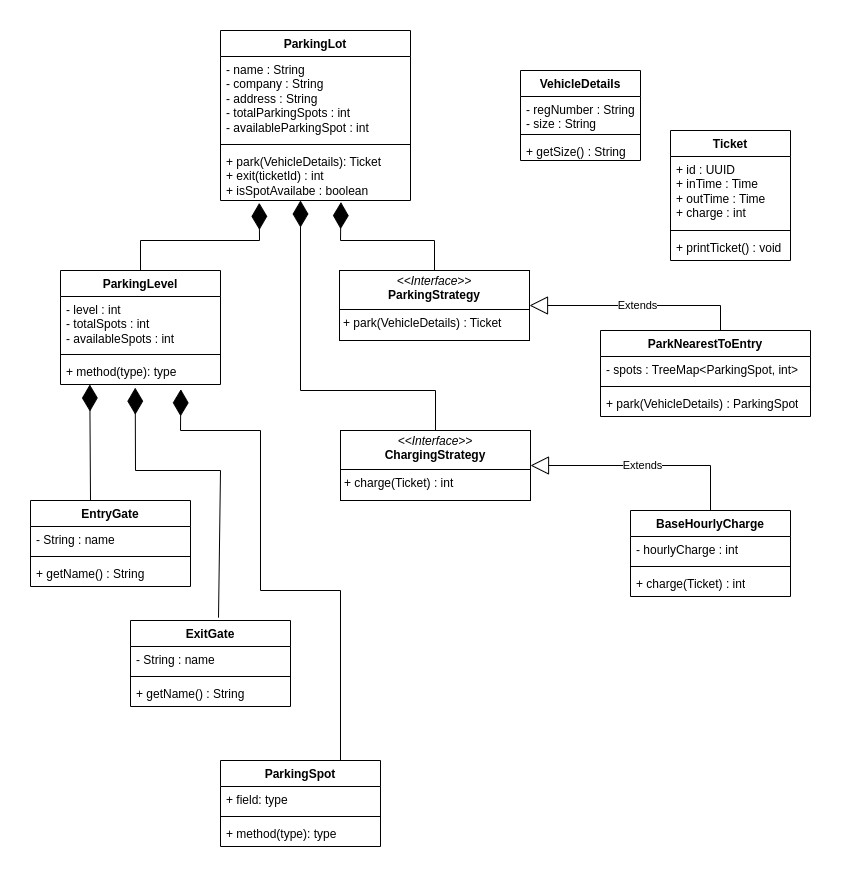

The diagram above was exported from draw.io. Its source (the exported page's mxGraphModel, read from the mxfile embedded in the PNG):
<mxGraphModel dx="1562" dy="578" grid="1" gridSize="10" guides="1" tooltips="1" connect="1" arrows="1" fold="1" page="1" pageScale="1" pageWidth="827" pageHeight="1169" math="0" shadow="0">
  <root>
    <mxCell id="0" />
    <mxCell id="1" parent="0" />
    <mxCell id="9-hQHYbW0G0kMdyPW6Wz-1" value="ParkingLot" style="swimlane;fontStyle=1;align=center;verticalAlign=top;childLayout=stackLayout;horizontal=1;startSize=26;horizontalStack=0;resizeParent=1;resizeParentMax=0;resizeLast=0;collapsible=1;marginBottom=0;whiteSpace=wrap;html=1;" vertex="1" parent="1">
      <mxGeometry x="200" y="40" width="190" height="170" as="geometry" />
    </mxCell>
    <mxCell id="9-hQHYbW0G0kMdyPW6Wz-2" value="- name : String&lt;div&gt;- company : String&lt;br&gt;&lt;div&gt;- address : String&lt;/div&gt;&lt;div&gt;- totalParkingSpots : int&lt;/div&gt;&lt;/div&gt;&lt;div&gt;- availableParkingSpot : int&lt;/div&gt;" style="text;strokeColor=none;fillColor=none;align=left;verticalAlign=top;spacingLeft=4;spacingRight=4;overflow=hidden;rotatable=0;points=[[0,0.5],[1,0.5]];portConstraint=eastwest;whiteSpace=wrap;html=1;" vertex="1" parent="9-hQHYbW0G0kMdyPW6Wz-1">
      <mxGeometry y="26" width="190" height="84" as="geometry" />
    </mxCell>
    <mxCell id="9-hQHYbW0G0kMdyPW6Wz-3" value="" style="line;strokeWidth=1;fillColor=none;align=left;verticalAlign=middle;spacingTop=-1;spacingLeft=3;spacingRight=3;rotatable=0;labelPosition=right;points=[];portConstraint=eastwest;strokeColor=inherit;" vertex="1" parent="9-hQHYbW0G0kMdyPW6Wz-1">
      <mxGeometry y="110" width="190" height="8" as="geometry" />
    </mxCell>
    <mxCell id="9-hQHYbW0G0kMdyPW6Wz-4" value="+ park(VehicleDetails): Ticket&lt;div&gt;+ exit(ticketId) : int&lt;/div&gt;&lt;div&gt;+ isSpotAvailabe : boolean&lt;/div&gt;" style="text;strokeColor=none;fillColor=none;align=left;verticalAlign=top;spacingLeft=4;spacingRight=4;overflow=hidden;rotatable=0;points=[[0,0.5],[1,0.5]];portConstraint=eastwest;whiteSpace=wrap;html=1;" vertex="1" parent="9-hQHYbW0G0kMdyPW6Wz-1">
      <mxGeometry y="118" width="190" height="52" as="geometry" />
    </mxCell>
    <mxCell id="9-hQHYbW0G0kMdyPW6Wz-6" value="ParkingLevel" style="swimlane;fontStyle=1;align=center;verticalAlign=top;childLayout=stackLayout;horizontal=1;startSize=26;horizontalStack=0;resizeParent=1;resizeParentMax=0;resizeLast=0;collapsible=1;marginBottom=0;whiteSpace=wrap;html=1;" vertex="1" parent="1">
      <mxGeometry x="40" y="280" width="160" height="114" as="geometry" />
    </mxCell>
    <mxCell id="9-hQHYbW0G0kMdyPW6Wz-7" value="- level : int&lt;div&gt;- totalSpots : int&lt;/div&gt;&lt;div&gt;- availableSpots : int&lt;/div&gt;&lt;div&gt;&lt;br&gt;&lt;/div&gt;" style="text;strokeColor=none;fillColor=none;align=left;verticalAlign=top;spacingLeft=4;spacingRight=4;overflow=hidden;rotatable=0;points=[[0,0.5],[1,0.5]];portConstraint=eastwest;whiteSpace=wrap;html=1;" vertex="1" parent="9-hQHYbW0G0kMdyPW6Wz-6">
      <mxGeometry y="26" width="160" height="54" as="geometry" />
    </mxCell>
    <mxCell id="9-hQHYbW0G0kMdyPW6Wz-8" value="" style="line;strokeWidth=1;fillColor=none;align=left;verticalAlign=middle;spacingTop=-1;spacingLeft=3;spacingRight=3;rotatable=0;labelPosition=right;points=[];portConstraint=eastwest;strokeColor=inherit;" vertex="1" parent="9-hQHYbW0G0kMdyPW6Wz-6">
      <mxGeometry y="80" width="160" height="8" as="geometry" />
    </mxCell>
    <mxCell id="9-hQHYbW0G0kMdyPW6Wz-9" value="+ method(type): type" style="text;strokeColor=none;fillColor=none;align=left;verticalAlign=top;spacingLeft=4;spacingRight=4;overflow=hidden;rotatable=0;points=[[0,0.5],[1,0.5]];portConstraint=eastwest;whiteSpace=wrap;html=1;" vertex="1" parent="9-hQHYbW0G0kMdyPW6Wz-6">
      <mxGeometry y="88" width="160" height="26" as="geometry" />
    </mxCell>
    <mxCell id="9-hQHYbW0G0kMdyPW6Wz-10" value="EntryGate" style="swimlane;fontStyle=1;align=center;verticalAlign=top;childLayout=stackLayout;horizontal=1;startSize=26;horizontalStack=0;resizeParent=1;resizeParentMax=0;resizeLast=0;collapsible=1;marginBottom=0;whiteSpace=wrap;html=1;" vertex="1" parent="1">
      <mxGeometry x="10" y="510" width="160" height="86" as="geometry" />
    </mxCell>
    <mxCell id="9-hQHYbW0G0kMdyPW6Wz-11" value="- String : name" style="text;strokeColor=none;fillColor=none;align=left;verticalAlign=top;spacingLeft=4;spacingRight=4;overflow=hidden;rotatable=0;points=[[0,0.5],[1,0.5]];portConstraint=eastwest;whiteSpace=wrap;html=1;" vertex="1" parent="9-hQHYbW0G0kMdyPW6Wz-10">
      <mxGeometry y="26" width="160" height="26" as="geometry" />
    </mxCell>
    <mxCell id="9-hQHYbW0G0kMdyPW6Wz-12" value="" style="line;strokeWidth=1;fillColor=none;align=left;verticalAlign=middle;spacingTop=-1;spacingLeft=3;spacingRight=3;rotatable=0;labelPosition=right;points=[];portConstraint=eastwest;strokeColor=inherit;" vertex="1" parent="9-hQHYbW0G0kMdyPW6Wz-10">
      <mxGeometry y="52" width="160" height="8" as="geometry" />
    </mxCell>
    <mxCell id="9-hQHYbW0G0kMdyPW6Wz-13" value="+ getName() : String" style="text;strokeColor=none;fillColor=none;align=left;verticalAlign=top;spacingLeft=4;spacingRight=4;overflow=hidden;rotatable=0;points=[[0,0.5],[1,0.5]];portConstraint=eastwest;whiteSpace=wrap;html=1;" vertex="1" parent="9-hQHYbW0G0kMdyPW6Wz-10">
      <mxGeometry y="60" width="160" height="26" as="geometry" />
    </mxCell>
    <mxCell id="9-hQHYbW0G0kMdyPW6Wz-14" value="ExitGate" style="swimlane;fontStyle=1;align=center;verticalAlign=top;childLayout=stackLayout;horizontal=1;startSize=26;horizontalStack=0;resizeParent=1;resizeParentMax=0;resizeLast=0;collapsible=1;marginBottom=0;whiteSpace=wrap;html=1;" vertex="1" parent="1">
      <mxGeometry x="110" y="630" width="160" height="86" as="geometry" />
    </mxCell>
    <mxCell id="9-hQHYbW0G0kMdyPW6Wz-15" value="- String : name" style="text;strokeColor=none;fillColor=none;align=left;verticalAlign=top;spacingLeft=4;spacingRight=4;overflow=hidden;rotatable=0;points=[[0,0.5],[1,0.5]];portConstraint=eastwest;whiteSpace=wrap;html=1;" vertex="1" parent="9-hQHYbW0G0kMdyPW6Wz-14">
      <mxGeometry y="26" width="160" height="26" as="geometry" />
    </mxCell>
    <mxCell id="9-hQHYbW0G0kMdyPW6Wz-16" value="" style="line;strokeWidth=1;fillColor=none;align=left;verticalAlign=middle;spacingTop=-1;spacingLeft=3;spacingRight=3;rotatable=0;labelPosition=right;points=[];portConstraint=eastwest;strokeColor=inherit;" vertex="1" parent="9-hQHYbW0G0kMdyPW6Wz-14">
      <mxGeometry y="52" width="160" height="8" as="geometry" />
    </mxCell>
    <mxCell id="9-hQHYbW0G0kMdyPW6Wz-17" value="+ getName() : String" style="text;strokeColor=none;fillColor=none;align=left;verticalAlign=top;spacingLeft=4;spacingRight=4;overflow=hidden;rotatable=0;points=[[0,0.5],[1,0.5]];portConstraint=eastwest;whiteSpace=wrap;html=1;" vertex="1" parent="9-hQHYbW0G0kMdyPW6Wz-14">
      <mxGeometry y="60" width="160" height="26" as="geometry" />
    </mxCell>
    <mxCell id="9-hQHYbW0G0kMdyPW6Wz-18" value="ParkingSpot" style="swimlane;fontStyle=1;align=center;verticalAlign=top;childLayout=stackLayout;horizontal=1;startSize=26;horizontalStack=0;resizeParent=1;resizeParentMax=0;resizeLast=0;collapsible=1;marginBottom=0;whiteSpace=wrap;html=1;" vertex="1" parent="1">
      <mxGeometry x="200" y="770" width="160" height="86" as="geometry" />
    </mxCell>
    <mxCell id="9-hQHYbW0G0kMdyPW6Wz-19" value="+ field: type" style="text;strokeColor=none;fillColor=none;align=left;verticalAlign=top;spacingLeft=4;spacingRight=4;overflow=hidden;rotatable=0;points=[[0,0.5],[1,0.5]];portConstraint=eastwest;whiteSpace=wrap;html=1;" vertex="1" parent="9-hQHYbW0G0kMdyPW6Wz-18">
      <mxGeometry y="26" width="160" height="26" as="geometry" />
    </mxCell>
    <mxCell id="9-hQHYbW0G0kMdyPW6Wz-20" value="" style="line;strokeWidth=1;fillColor=none;align=left;verticalAlign=middle;spacingTop=-1;spacingLeft=3;spacingRight=3;rotatable=0;labelPosition=right;points=[];portConstraint=eastwest;strokeColor=inherit;" vertex="1" parent="9-hQHYbW0G0kMdyPW6Wz-18">
      <mxGeometry y="52" width="160" height="8" as="geometry" />
    </mxCell>
    <mxCell id="9-hQHYbW0G0kMdyPW6Wz-21" value="+ method(type): type" style="text;strokeColor=none;fillColor=none;align=left;verticalAlign=top;spacingLeft=4;spacingRight=4;overflow=hidden;rotatable=0;points=[[0,0.5],[1,0.5]];portConstraint=eastwest;whiteSpace=wrap;html=1;" vertex="1" parent="9-hQHYbW0G0kMdyPW6Wz-18">
      <mxGeometry y="60" width="160" height="26" as="geometry" />
    </mxCell>
    <mxCell id="9-hQHYbW0G0kMdyPW6Wz-26" value="&lt;p style=&quot;margin:0px;margin-top:4px;text-align:center;&quot;&gt;&lt;i&gt;&amp;lt;&amp;lt;Interface&amp;gt;&amp;gt;&lt;/i&gt;&lt;br&gt;&lt;b&gt;ParkingStrategy&lt;/b&gt;&lt;/p&gt;&lt;hr size=&quot;1&quot; style=&quot;border-style:solid;&quot;&gt;&lt;p style=&quot;margin:0px;margin-left:4px;&quot;&gt;+ park(VehicleDetails) : Ticket&lt;/p&gt;" style="verticalAlign=top;align=left;overflow=fill;html=1;whiteSpace=wrap;" vertex="1" parent="1">
      <mxGeometry x="319" y="280" width="190" height="70" as="geometry" />
    </mxCell>
    <mxCell id="9-hQHYbW0G0kMdyPW6Wz-27" value="&lt;p style=&quot;margin:0px;margin-top:4px;text-align:center;&quot;&gt;&lt;i&gt;&amp;lt;&amp;lt;Interface&amp;gt;&amp;gt;&lt;/i&gt;&lt;br&gt;&lt;b&gt;ChargingStrategy&lt;/b&gt;&lt;/p&gt;&lt;hr size=&quot;1&quot; style=&quot;border-style:solid;&quot;&gt;&lt;p style=&quot;margin:0px;margin-left:4px;&quot;&gt;&lt;/p&gt;&lt;p style=&quot;margin:0px;margin-left:4px;&quot;&gt;+ charge(Ticket) : int&lt;br&gt;&lt;br&gt;&lt;/p&gt;" style="verticalAlign=top;align=left;overflow=fill;html=1;whiteSpace=wrap;" vertex="1" parent="1">
      <mxGeometry x="320" y="440" width="190" height="70" as="geometry" />
    </mxCell>
    <mxCell id="9-hQHYbW0G0kMdyPW6Wz-28" value="BaseHourlyCharge" style="swimlane;fontStyle=1;align=center;verticalAlign=top;childLayout=stackLayout;horizontal=1;startSize=26;horizontalStack=0;resizeParent=1;resizeParentMax=0;resizeLast=0;collapsible=1;marginBottom=0;whiteSpace=wrap;html=1;" vertex="1" parent="1">
      <mxGeometry x="610" y="520" width="160" height="86" as="geometry" />
    </mxCell>
    <mxCell id="9-hQHYbW0G0kMdyPW6Wz-29" value="- hourlyCharge : int" style="text;strokeColor=none;fillColor=none;align=left;verticalAlign=top;spacingLeft=4;spacingRight=4;overflow=hidden;rotatable=0;points=[[0,0.5],[1,0.5]];portConstraint=eastwest;whiteSpace=wrap;html=1;" vertex="1" parent="9-hQHYbW0G0kMdyPW6Wz-28">
      <mxGeometry y="26" width="160" height="26" as="geometry" />
    </mxCell>
    <mxCell id="9-hQHYbW0G0kMdyPW6Wz-30" value="" style="line;strokeWidth=1;fillColor=none;align=left;verticalAlign=middle;spacingTop=-1;spacingLeft=3;spacingRight=3;rotatable=0;labelPosition=right;points=[];portConstraint=eastwest;strokeColor=inherit;" vertex="1" parent="9-hQHYbW0G0kMdyPW6Wz-28">
      <mxGeometry y="52" width="160" height="8" as="geometry" />
    </mxCell>
    <mxCell id="9-hQHYbW0G0kMdyPW6Wz-31" value="+ charge(Ticket) : int" style="text;strokeColor=none;fillColor=none;align=left;verticalAlign=top;spacingLeft=4;spacingRight=4;overflow=hidden;rotatable=0;points=[[0,0.5],[1,0.5]];portConstraint=eastwest;whiteSpace=wrap;html=1;" vertex="1" parent="9-hQHYbW0G0kMdyPW6Wz-28">
      <mxGeometry y="60" width="160" height="26" as="geometry" />
    </mxCell>
    <mxCell id="9-hQHYbW0G0kMdyPW6Wz-32" value="ParkNearestToEntry" style="swimlane;fontStyle=1;align=center;verticalAlign=top;childLayout=stackLayout;horizontal=1;startSize=26;horizontalStack=0;resizeParent=1;resizeParentMax=0;resizeLast=0;collapsible=1;marginBottom=0;whiteSpace=wrap;html=1;" vertex="1" parent="1">
      <mxGeometry x="580" y="340" width="210" height="86" as="geometry" />
    </mxCell>
    <mxCell id="9-hQHYbW0G0kMdyPW6Wz-33" value="- spots : TreeMap&amp;lt;ParkingSpot, int&amp;gt;" style="text;strokeColor=none;fillColor=none;align=left;verticalAlign=top;spacingLeft=4;spacingRight=4;overflow=hidden;rotatable=0;points=[[0,0.5],[1,0.5]];portConstraint=eastwest;whiteSpace=wrap;html=1;" vertex="1" parent="9-hQHYbW0G0kMdyPW6Wz-32">
      <mxGeometry y="26" width="210" height="26" as="geometry" />
    </mxCell>
    <mxCell id="9-hQHYbW0G0kMdyPW6Wz-34" value="" style="line;strokeWidth=1;fillColor=none;align=left;verticalAlign=middle;spacingTop=-1;spacingLeft=3;spacingRight=3;rotatable=0;labelPosition=right;points=[];portConstraint=eastwest;strokeColor=inherit;" vertex="1" parent="9-hQHYbW0G0kMdyPW6Wz-32">
      <mxGeometry y="52" width="210" height="8" as="geometry" />
    </mxCell>
    <mxCell id="9-hQHYbW0G0kMdyPW6Wz-35" value="+ park(VehicleDetails) : ParkingSpot" style="text;strokeColor=none;fillColor=none;align=left;verticalAlign=top;spacingLeft=4;spacingRight=4;overflow=hidden;rotatable=0;points=[[0,0.5],[1,0.5]];portConstraint=eastwest;whiteSpace=wrap;html=1;" vertex="1" parent="9-hQHYbW0G0kMdyPW6Wz-32">
      <mxGeometry y="60" width="210" height="26" as="geometry" />
    </mxCell>
    <mxCell id="9-hQHYbW0G0kMdyPW6Wz-36" value="VehicleDetails" style="swimlane;fontStyle=1;align=center;verticalAlign=top;childLayout=stackLayout;horizontal=1;startSize=26;horizontalStack=0;resizeParent=1;resizeParentMax=0;resizeLast=0;collapsible=1;marginBottom=0;whiteSpace=wrap;html=1;" vertex="1" parent="1">
      <mxGeometry x="500" y="80" width="120" height="90" as="geometry" />
    </mxCell>
    <mxCell id="9-hQHYbW0G0kMdyPW6Wz-37" value="- regNumber : String&lt;div&gt;- size : String&lt;/div&gt;" style="text;strokeColor=none;fillColor=none;align=left;verticalAlign=top;spacingLeft=4;spacingRight=4;overflow=hidden;rotatable=0;points=[[0,0.5],[1,0.5]];portConstraint=eastwest;whiteSpace=wrap;html=1;" vertex="1" parent="9-hQHYbW0G0kMdyPW6Wz-36">
      <mxGeometry y="26" width="120" height="34" as="geometry" />
    </mxCell>
    <mxCell id="9-hQHYbW0G0kMdyPW6Wz-38" value="" style="line;strokeWidth=1;fillColor=none;align=left;verticalAlign=middle;spacingTop=-1;spacingLeft=3;spacingRight=3;rotatable=0;labelPosition=right;points=[];portConstraint=eastwest;strokeColor=inherit;" vertex="1" parent="9-hQHYbW0G0kMdyPW6Wz-36">
      <mxGeometry y="60" width="120" height="8" as="geometry" />
    </mxCell>
    <mxCell id="9-hQHYbW0G0kMdyPW6Wz-39" value="+ getSize() : String" style="text;strokeColor=none;fillColor=none;align=left;verticalAlign=top;spacingLeft=4;spacingRight=4;overflow=hidden;rotatable=0;points=[[0,0.5],[1,0.5]];portConstraint=eastwest;whiteSpace=wrap;html=1;" vertex="1" parent="9-hQHYbW0G0kMdyPW6Wz-36">
      <mxGeometry y="68" width="120" height="22" as="geometry" />
    </mxCell>
    <mxCell id="9-hQHYbW0G0kMdyPW6Wz-41" style="edgeStyle=orthogonalEdgeStyle;rounded=0;orthogonalLoop=1;jettySize=auto;html=1;exitX=1;exitY=0.5;exitDx=0;exitDy=0;" edge="1" parent="9-hQHYbW0G0kMdyPW6Wz-36" source="9-hQHYbW0G0kMdyPW6Wz-37" target="9-hQHYbW0G0kMdyPW6Wz-37">
      <mxGeometry relative="1" as="geometry" />
    </mxCell>
    <mxCell id="9-hQHYbW0G0kMdyPW6Wz-42" value="Ticket" style="swimlane;fontStyle=1;align=center;verticalAlign=top;childLayout=stackLayout;horizontal=1;startSize=26;horizontalStack=0;resizeParent=1;resizeParentMax=0;resizeLast=0;collapsible=1;marginBottom=0;whiteSpace=wrap;html=1;" vertex="1" parent="1">
      <mxGeometry x="650" y="140" width="120" height="130" as="geometry" />
    </mxCell>
    <mxCell id="9-hQHYbW0G0kMdyPW6Wz-43" value="+ id : UUID&lt;div&gt;+ inTime : Time&lt;/div&gt;&lt;div&gt;+ outTime : Time&lt;/div&gt;&lt;div&gt;+ charge : int&lt;/div&gt;" style="text;strokeColor=none;fillColor=none;align=left;verticalAlign=top;spacingLeft=4;spacingRight=4;overflow=hidden;rotatable=0;points=[[0,0.5],[1,0.5]];portConstraint=eastwest;whiteSpace=wrap;html=1;" vertex="1" parent="9-hQHYbW0G0kMdyPW6Wz-42">
      <mxGeometry y="26" width="120" height="70" as="geometry" />
    </mxCell>
    <mxCell id="9-hQHYbW0G0kMdyPW6Wz-44" value="" style="line;strokeWidth=1;fillColor=none;align=left;verticalAlign=middle;spacingTop=-1;spacingLeft=3;spacingRight=3;rotatable=0;labelPosition=right;points=[];portConstraint=eastwest;strokeColor=inherit;" vertex="1" parent="9-hQHYbW0G0kMdyPW6Wz-42">
      <mxGeometry y="96" width="120" height="8" as="geometry" />
    </mxCell>
    <mxCell id="9-hQHYbW0G0kMdyPW6Wz-45" value="+ printTicket() : void" style="text;strokeColor=none;fillColor=none;align=left;verticalAlign=top;spacingLeft=4;spacingRight=4;overflow=hidden;rotatable=0;points=[[0,0.5],[1,0.5]];portConstraint=eastwest;whiteSpace=wrap;html=1;" vertex="1" parent="9-hQHYbW0G0kMdyPW6Wz-42">
      <mxGeometry y="104" width="120" height="26" as="geometry" />
    </mxCell>
    <mxCell id="9-hQHYbW0G0kMdyPW6Wz-46" value="" style="endArrow=diamondThin;endFill=1;endSize=24;html=1;rounded=0;exitX=0.5;exitY=0;exitDx=0;exitDy=0;entryX=0.204;entryY=1.046;entryDx=0;entryDy=0;entryPerimeter=0;" edge="1" parent="1" source="9-hQHYbW0G0kMdyPW6Wz-6" target="9-hQHYbW0G0kMdyPW6Wz-4">
      <mxGeometry width="160" relative="1" as="geometry">
        <mxPoint x="120" y="240" as="sourcePoint" />
        <mxPoint x="240" y="220" as="targetPoint" />
        <Array as="points">
          <mxPoint x="120" y="250" />
          <mxPoint x="239" y="250" />
        </Array>
      </mxGeometry>
    </mxCell>
    <mxCell id="9-hQHYbW0G0kMdyPW6Wz-51" value="" style="endArrow=diamondThin;endFill=1;endSize=24;html=1;rounded=0;exitX=0.5;exitY=0;exitDx=0;exitDy=0;" edge="1" parent="1" source="9-hQHYbW0G0kMdyPW6Wz-27">
      <mxGeometry width="160" relative="1" as="geometry">
        <mxPoint x="250" y="400" as="sourcePoint" />
        <mxPoint x="280" y="210" as="targetPoint" />
        <Array as="points">
          <mxPoint x="415" y="400" />
          <mxPoint x="280" y="400" />
        </Array>
      </mxGeometry>
    </mxCell>
    <mxCell id="9-hQHYbW0G0kMdyPW6Wz-52" value="" style="endArrow=diamondThin;endFill=1;endSize=24;html=1;rounded=0;exitX=0.5;exitY=0;exitDx=0;exitDy=0;entryX=0.634;entryY=1.031;entryDx=0;entryDy=0;entryPerimeter=0;" edge="1" parent="1" source="9-hQHYbW0G0kMdyPW6Wz-26" target="9-hQHYbW0G0kMdyPW6Wz-4">
      <mxGeometry width="160" relative="1" as="geometry">
        <mxPoint x="530" y="240" as="sourcePoint" />
        <mxPoint x="330" y="220" as="targetPoint" />
        <Array as="points">
          <mxPoint x="414" y="250" />
          <mxPoint x="320" y="250" />
        </Array>
      </mxGeometry>
    </mxCell>
    <mxCell id="9-hQHYbW0G0kMdyPW6Wz-53" value="Extends" style="endArrow=block;endSize=16;endFill=0;html=1;rounded=0;entryX=1;entryY=0.5;entryDx=0;entryDy=0;exitX=0.5;exitY=0;exitDx=0;exitDy=0;" edge="1" parent="1" source="9-hQHYbW0G0kMdyPW6Wz-28" target="9-hQHYbW0G0kMdyPW6Wz-27">
      <mxGeometry width="160" relative="1" as="geometry">
        <mxPoint x="770" y="480" as="sourcePoint" />
        <mxPoint x="610" y="480" as="targetPoint" />
        <Array as="points">
          <mxPoint x="690" y="475" />
        </Array>
      </mxGeometry>
    </mxCell>
    <mxCell id="9-hQHYbW0G0kMdyPW6Wz-54" value="Extends" style="endArrow=block;endSize=16;endFill=0;html=1;rounded=0;entryX=1;entryY=0.5;entryDx=0;entryDy=0;exitX=0.5;exitY=0;exitDx=0;exitDy=0;" edge="1" parent="1" target="9-hQHYbW0G0kMdyPW6Wz-26">
      <mxGeometry width="160" relative="1" as="geometry">
        <mxPoint x="700" y="340" as="sourcePoint" />
        <mxPoint x="520" y="295" as="targetPoint" />
        <Array as="points">
          <mxPoint x="700" y="315" />
        </Array>
      </mxGeometry>
    </mxCell>
    <mxCell id="9-hQHYbW0G0kMdyPW6Wz-55" value="" style="endArrow=diamondThin;endFill=1;endSize=24;html=1;rounded=0;entryX=0.183;entryY=1;entryDx=0;entryDy=0;entryPerimeter=0;exitX=0.375;exitY=0;exitDx=0;exitDy=0;exitPerimeter=0;" edge="1" parent="1" source="9-hQHYbW0G0kMdyPW6Wz-10" target="9-hQHYbW0G0kMdyPW6Wz-9">
      <mxGeometry width="160" relative="1" as="geometry">
        <mxPoint x="30" y="420" as="sourcePoint" />
        <mxPoint x="190" y="420" as="targetPoint" />
      </mxGeometry>
    </mxCell>
    <mxCell id="9-hQHYbW0G0kMdyPW6Wz-56" value="" style="endArrow=diamondThin;endFill=1;endSize=24;html=1;rounded=0;entryX=0.467;entryY=1.123;entryDx=0;entryDy=0;entryPerimeter=0;exitX=0.55;exitY=-0.033;exitDx=0;exitDy=0;exitPerimeter=0;" edge="1" parent="1" source="9-hQHYbW0G0kMdyPW6Wz-14" target="9-hQHYbW0G0kMdyPW6Wz-9">
      <mxGeometry width="160" relative="1" as="geometry">
        <mxPoint x="210" y="526" as="sourcePoint" />
        <mxPoint x="370" y="526" as="targetPoint" />
        <Array as="points">
          <mxPoint x="200" y="480" />
          <mxPoint x="115" y="480" />
        </Array>
      </mxGeometry>
    </mxCell>
    <mxCell id="9-hQHYbW0G0kMdyPW6Wz-57" value="" style="endArrow=diamondThin;endFill=1;endSize=24;html=1;rounded=0;entryX=0.752;entryY=1.185;entryDx=0;entryDy=0;entryPerimeter=0;exitX=0.75;exitY=0;exitDx=0;exitDy=0;" edge="1" parent="1" source="9-hQHYbW0G0kMdyPW6Wz-18" target="9-hQHYbW0G0kMdyPW6Wz-9">
      <mxGeometry width="160" relative="1" as="geometry">
        <mxPoint x="280" y="430" as="sourcePoint" />
        <mxPoint x="380" y="550" as="targetPoint" />
        <Array as="points">
          <mxPoint x="320" y="600" />
          <mxPoint x="240" y="600" />
          <mxPoint x="240" y="440" />
          <mxPoint x="160" y="440" />
        </Array>
      </mxGeometry>
    </mxCell>
  </root>
</mxGraphModel>